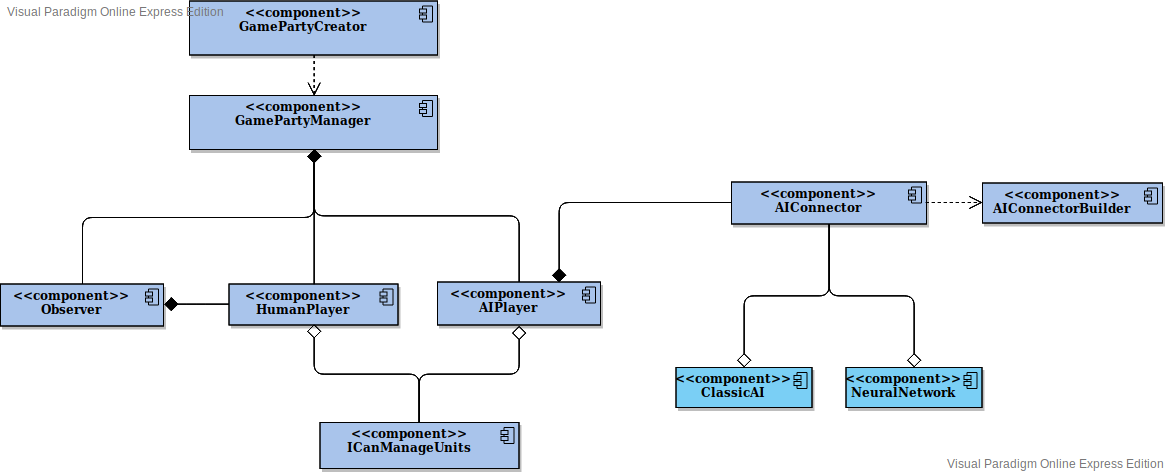

The diagram above was exported from draw.io. Its source (the exported page's mxGraphModel, read from the mxfile embedded in the PNG):
<mxGraphModel version="20190617" diagramType="ComponentDiagram" pwt="x" vpId="6Fd0vDaGsck0swAL" gridEnabled="false" gridColor="#e0e0e0" gridSize="10" guidesEnabled="true" pageVisible="true" page="1" pageWidth="1169" pageHeight="827" connectionArrowsEnabled="true" connectionPointsEnabled="true">
  <root>
    <UserObject label="" modelVpId="cFd0vDaGsck0swAH" vpId="cFd0vDaGsck0swAI" id="0">
      <mxCell />
    </UserObject>
    <UserObject label="" modelVpId="SFd0vDaGsck0swAJ" vpId="SFd0vDaGsck0swAK" id="1">
      <mxCell parent="0" />
    </UserObject>
    <UserObject label="ReplayManadgment" vpId="jPW8vDaGsck0swF6" modelVpId="jPW8vDaGsck0swF7" id="D-lLboUJFqsNvRz_HM9b-42">
      <stereotypes>
        <Stereotype name="component" />
      </stereotypes>
      <mxCell style="shape=Component;fillColor=#A9C4EB;verticalAlign=top;spacingTop=-2;spacingRight=19;shadow=1;" vertex="1" parent="1">
        <mxGeometry x="-447.5" y="-162" width="366" height="87" as="geometry" />
      </mxCell>
    </UserObject>
    <UserObject label="ReplayHandler" vpId="RsjsvDaGsck0swEL" modelVpId="xsjsvDaGsck0swEM" id="D-lLboUJFqsNvRz_HM9b-33">
      <stereotypes>
        <Stereotype name="component" />
      </stereotypes>
      <mxCell style="shape=Component;fillColor=#FFFF66;verticalAlign=top;spacingTop=-2;spacingRight=19" vertex="1" parent="D-lLboUJFqsNvRz_HM9b-42">
        <mxGeometry x="195" y="43.5" width="136" height="40" as="geometry" />
      </mxCell>
    </UserObject>
    <UserObject label="GameRecorder" vpId="w4XcvDaGsck0swE3" modelVpId="w4XcvDaGsck0swE4" id="D-lLboUJFqsNvRz_HM9b-38">
      <stereotypes>
        <Stereotype name="component" />
      </stereotypes>
      <mxCell style="shape=Component;fillColor=#FFFF66;verticalAlign=top;spacingTop=-2;spacingRight=19" vertex="1" parent="D-lLboUJFqsNvRz_HM9b-42">
        <mxGeometry x="24" y="43.5" width="136" height="40" as="geometry" />
      </mxCell>
    </UserObject>
    <UserObject label="InfoLogging" vpId="X4N8vDaGsck0swGO" modelVpId="34N8vDaGsck0swGP" id="D-lLboUJFqsNvRz_HM9b-43">
      <stereotypes>
        <Stereotype name="component" />
      </stereotypes>
      <mxCell style="shape=Component;fillColor=#A9C4EB;verticalAlign=top;spacingTop=-2;spacingRight=19;shadow=1;" vertex="1" parent="1">
        <mxGeometry x="-1088.5" y="-211.5" width="620" height="428" as="geometry" />
      </mxCell>
    </UserObject>
    <UserObject label="LoggerManager" vpId="WzGMvDaGsck0swAj" modelVpId="2zGMvDaGsck0swAk" id="D-lLboUJFqsNvRz_HM9b-9">
      <stereotypes>
        <Stereotype name="component" />
      </stereotypes>
      <mxCell style="shape=Component;fillColor=#7ACFF5;verticalAlign=top;spacingTop=-2;spacingRight=19" vertex="1" parent="D-lLboUJFqsNvRz_HM9b-43">
        <mxGeometry x="311" y="41.5" width="136" height="40" as="geometry" />
      </mxCell>
    </UserObject>
    <UserObject label="Logger" vpId="3pxMvDaGsck0swAx" modelVpId="3pxMvDaGsck0swAy" id="D-lLboUJFqsNvRz_HM9b-12">
      <stereotypes>
        <Stereotype name="component" />
      </stereotypes>
      <mxCell style="shape=Component;fillColor=#7ACFF5;verticalAlign=top;spacingTop=-2;spacingRight=19" vertex="1" parent="D-lLboUJFqsNvRz_HM9b-43">
        <mxGeometry x="311" y="183.5" width="136" height="40" as="geometry" />
      </mxCell>
    </UserObject>
    <UserObject label="Connection" vpId="ppAsvDaGsck0swCZ" modelVpId="ppAsvDaGsck0swCa" id="D-lLboUJFqsNvRz_HM9b-21">
      <mxCell style="shape=InstanceSpecification;fillColor=#7ACFF5;verticalAlign=top;spacingTop=-3" vertex="1" parent="D-lLboUJFqsNvRz_HM9b-43">
        <mxGeometry x="178.5" y="357.5" width="123" height="40" as="geometry" />
      </mxCell>
    </UserObject>
    <UserObject label="" vpId="1pAsvDaGsck0swCb" modelVpId="1pAsvDaGsck0swCc" id="D-lLboUJFqsNvRz_HM9b-22">
      <mxCell style="shape=Dependency;exitX=0.5;exitY=1;exitDx=0;exitDy=0;edgeStyle=orthogonalEdgeStyle;" edge="1" parent="D-lLboUJFqsNvRz_HM9b-43" source="D-lLboUJFqsNvRz_HM9b-12" target="D-lLboUJFqsNvRz_HM9b-21">
        <mxGeometry relative="1" as="geometry">
          <mxPoint x="-779" y="78" as="edgeLabelOffset" />
        </mxGeometry>
        <Array as="absPoints">
          <mxPoint x="-709" y="12" />
          <mxPoint x="-709" y="78" />
          <mxPoint x="-849" y="78" />
          <mxPoint x="-849" y="146" />
        </Array>
      </mxCell>
    </UserObject>
    <UserObject label="Selected" vpId="NJYsvDaGsck0swDJ" modelVpId="tJYsvDaGsck0swDK" id="D-lLboUJFqsNvRz_HM9b-27">
      <mxCell style="shape=InstanceSpecification;fillColor=#7ACFF5;verticalAlign=top;spacingTop=-3" vertex="1" parent="D-lLboUJFqsNvRz_HM9b-43">
        <mxGeometry x="413" y="339.5" width="80" height="40" as="geometry" />
      </mxCell>
    </UserObject>
    <UserObject label="" vpId="DJYsvDaGsck0swDL" modelVpId="DJYsvDaGsck0swDM" id="D-lLboUJFqsNvRz_HM9b-28">
      <mxCell style="shape=Dependency;exitX=0.5;exitY=1;exitDx=0;exitDy=0;edgeStyle=orthogonalEdgeStyle;" edge="1" parent="D-lLboUJFqsNvRz_HM9b-43" source="D-lLboUJFqsNvRz_HM9b-12" target="D-lLboUJFqsNvRz_HM9b-27">
        <mxGeometry relative="1" as="geometry">
          <mxPoint x="-672" y="70" as="edgeLabelOffset" />
        </mxGeometry>
        <Array as="absPoints">
          <mxPoint x="-709" y="12" />
          <mxPoint x="-709" y="70" />
          <mxPoint x="-636" y="70" />
          <mxPoint x="-636" y="128" />
        </Array>
      </mxCell>
    </UserObject>
    <UserObject label="Supplied" vpId="YqEsvDaGsck0swDT" modelVpId="YqEsvDaGsck0swDU" id="D-lLboUJFqsNvRz_HM9b-29">
      <mxCell style="shape=InstanceSpecification;fillColor=#7ACFF5;verticalAlign=top;spacingTop=-3" vertex="1" parent="D-lLboUJFqsNvRz_HM9b-43">
        <mxGeometry x="526" y="346.5" width="80" height="40" as="geometry" />
      </mxCell>
    </UserObject>
    <UserObject label="" vpId="0qEsvDaGsck0swDV" modelVpId="0qEsvDaGsck0swDW" id="D-lLboUJFqsNvRz_HM9b-30">
      <mxCell style="shape=Dependency;exitX=0.5;exitY=1;exitDx=0;exitDy=0;edgeStyle=orthogonalEdgeStyle;" edge="1" parent="D-lLboUJFqsNvRz_HM9b-43" source="D-lLboUJFqsNvRz_HM9b-12" target="D-lLboUJFqsNvRz_HM9b-29">
        <mxGeometry relative="1" as="geometry">
          <mxPoint x="-616" y="73" as="edgeLabelOffset" />
        </mxGeometry>
        <Array as="absPoints">
          <mxPoint x="-709" y="12" />
          <mxPoint x="-709" y="73" />
          <mxPoint x="-522" y="73" />
          <mxPoint x="-522" y="135" />
        </Array>
      </mxCell>
    </UserObject>
    <UserObject label="Battle" vpId="6L0svDaGsck0swDv" modelVpId="GL0svDaGsck0swDw" id="D-lLboUJFqsNvRz_HM9b-31">
      <mxCell style="shape=InstanceSpecification;fillColor=#7ACFF5;verticalAlign=top;spacingTop=-3" vertex="1" parent="D-lLboUJFqsNvRz_HM9b-43">
        <mxGeometry x="317.5" y="346.5" width="80" height="40" as="geometry" />
      </mxCell>
    </UserObject>
    <UserObject label="" vpId="hL0svDaGsck0swDx" modelVpId="hL0svDaGsck0swDy" id="D-lLboUJFqsNvRz_HM9b-32">
      <mxCell style="shape=Dependency;exitX=0.5;exitY=1;exitDx=0;exitDy=0;edgeStyle=orthogonalEdgeStyle;" edge="1" parent="D-lLboUJFqsNvRz_HM9b-43" source="D-lLboUJFqsNvRz_HM9b-12" target="D-lLboUJFqsNvRz_HM9b-31">
        <mxGeometry relative="1" as="geometry">
          <mxPoint x="-721" y="73" as="edgeLabelOffset" />
        </mxGeometry>
        <Array as="absPoints">
          <mxPoint x="-709" y="12" />
          <mxPoint x="-709" y="73" />
          <mxPoint x="-731" y="73" />
          <mxPoint x="-731" y="135" />
        </Array>
      </mxCell>
    </UserObject>
    <UserObject label="Упраляет логами конкретного игрока&lt;hr&gt;Получает/даёт данные о юнитах" vpId="jTnsvDaGsck0swEQ" modelVpId="jTnsvDaGsck0swER" id="D-lLboUJFqsNvRz_HM9b-34">
      <mxCell style="shape=Note;fillColor=#7ACFF5;html=1;align=left;verticalAlign=top" vertex="1" parent="D-lLboUJFqsNvRz_HM9b-43">
        <mxGeometry x="15" y="75.5" width="269" height="103" as="geometry" />
      </mxCell>
    </UserObject>
    <UserObject label="" vpId="HTnsvDaGsck0swES" modelVpId="HTnsvDaGsck0swET" id="D-lLboUJFqsNvRz_HM9b-35">
      <mxCell style="shape=Anchor;exitX=0;exitY=0.5;exitDx=0;exitDy=0;edgeStyle=orthogonalEdgeStyle;" edge="1" parent="D-lLboUJFqsNvRz_HM9b-43" source="D-lLboUJFqsNvRz_HM9b-9" target="D-lLboUJFqsNvRz_HM9b-34">
        <mxGeometry relative="1" as="geometry">
          <mxPoint x="-791" y="-117" as="edgeLabelOffset" />
        </mxGeometry>
        <Array as="absPoints">
          <mxPoint x="-777" y="-150" />
          <mxPoint x="-791" y="-150" />
          <mxPoint x="-791" y="-85" />
          <mxPoint x="-804" y="-85" />
        </Array>
      </mxCell>
    </UserObject>
    <UserObject label="Данные в виде: " vpId="c0tcvDaGsck0swEr" modelVpId="C0tcvDaGsck0swEs" id="D-lLboUJFqsNvRz_HM9b-36">
      <mxCell style="shape=Note;fillColor=#7ACFF5;html=1;align=left;verticalAlign=top" vertex="1" parent="D-lLboUJFqsNvRz_HM9b-43">
        <mxGeometry x="15" y="248" width="212" height="40" as="geometry" />
      </mxCell>
    </UserObject>
    <UserObject label="" vpId="a0tcvDaGsck0swEt" modelVpId="a0tcvDaGsck0swEu" id="D-lLboUJFqsNvRz_HM9b-37">
      <mxCell style="shape=Anchor;edgeStyle=orthogonalEdgeStyle;" edge="1" parent="D-lLboUJFqsNvRz_HM9b-43" source="D-lLboUJFqsNvRz_HM9b-12" target="D-lLboUJFqsNvRz_HM9b-36">
        <mxGeometry relative="1" as="geometry">
          <mxPoint x="-894" y="-8" as="edgeLabelOffset" />
        </mxGeometry>
        <Array as="absPoints">
          <mxPoint x="-778" y="-8" />
          <mxPoint x="-967" y="-8" />
          <mxPoint x="-967" y="37" />
        </Array>
      </mxCell>
    </UserObject>
    <UserObject label="" vpId="BMETvDaGsck0swsZ" modelVpId="BMETvDaGsck0swsa" id="D-lLboUJFqsNvRz_HM9b-112">
      <fromEnd aggregationKind="Composited" />
      <mxCell style="shape=Association;exitX=0.5;exitY=0;exitDx=0;exitDy=0;entryX=0.5;entryY=1;entryDx=0;entryDy=0;edgeStyle=orthogonalEdgeStyle;" edge="1" parent="D-lLboUJFqsNvRz_HM9b-43" source="D-lLboUJFqsNvRz_HM9b-12" target="D-lLboUJFqsNvRz_HM9b-9">
        <mxGeometry relative="1" as="geometry">
          <mxPoint x="-709" y="-80" as="edgeLabelOffset" />
        </mxGeometry>
        <Array as="absPoints">
          <mxPoint x="-709" y="-28" />
          <mxPoint x="-709" y="-130" />
        </Array>
      </mxCell>
    </UserObject>
    <UserObject label="GamePartyManager" vpId="bmuuvDaGsck0swIj" modelVpId="bmuuvDaGsck0swIk" id="D-lLboUJFqsNvRz_HM9b-60">
      <stereotypes>
        <Stereotype name="component" />
      </stereotypes>
      <mxCell style="shape=Component;fillColor=#A9C4EB;verticalAlign=top;spacingTop=-2;spacingRight=19;shadow=1;" vertex="1" parent="1">
        <mxGeometry x="-582" y="413" width="248" height="54" as="geometry" />
      </mxCell>
    </UserObject>
    <UserObject label="AIPlayer" vpId="Xq7uvDaGsck0swJG" modelVpId="Xq7uvDaGsck0swJH" id="D-lLboUJFqsNvRz_HM9b-62">
      <stereotypes>
        <Stereotype name="component" />
      </stereotypes>
      <mxCell style="shape=Component;fillColor=#A9C4EB;verticalAlign=top;spacingTop=-2;spacingRight=19;shadow=1;" vertex="1" parent="1">
        <mxGeometry x="-334" y="599.5" width="163" height="43" as="geometry" />
      </mxCell>
    </UserObject>
    <UserObject label="Observer" vpId="fqPuvDaGsck0swJb" modelVpId="fqPuvDaGsck0swJc" id="D-lLboUJFqsNvRz_HM9b-63">
      <stereotypes>
        <Stereotype name="component" />
      </stereotypes>
      <mxCell style="shape=Component;fillColor=#A9C4EB;verticalAlign=top;spacingTop=-2;spacingRight=19;shadow=1;" vertex="1" parent="1">
        <mxGeometry x="-771" y="601.5" width="163" height="42" as="geometry" />
      </mxCell>
    </UserObject>
    <UserObject label="ICanManageUnits" vpId="MW5BvDaGsck0swSk" modelVpId="sW5BvDaGsck0swSl" id="D-lLboUJFqsNvRz_HM9b-87">
      <stereotypes>
        <Stereotype name="component" />
      </stereotypes>
      <mxCell style="shape=Component;fillColor=#A9C4EB;verticalAlign=top;spacingTop=-2;spacingRight=19;shadow=1;" vertex="1" parent="1">
        <mxGeometry x="-451.5" y="740" width="199" height="46" as="geometry" />
      </mxCell>
    </UserObject>
    <UserObject label="" vpId="i8jBvDaGsck0swTc" modelVpId="i8jBvDaGsck0swTd" id="D-lLboUJFqsNvRz_HM9b-88">
      <fromEnd aggregationKind="Shared" />
      <mxCell style="shape=Association;exitX=0.5;exitY=1;exitDx=0;exitDy=0;entryX=0.5;entryY=0;entryDx=0;entryDy=0;edgeStyle=orthogonalEdgeStyle;" edge="1" parent="1" source="D-lLboUJFqsNvRz_HM9b-61" target="D-lLboUJFqsNvRz_HM9b-87">
        <mxGeometry relative="1" as="geometry">
          <mxPoint x="-406" y="692" as="edgeLabelOffset" />
        </mxGeometry>
        <Array as="absPoints">
          <mxPoint x="-457" y="642" />
          <mxPoint x="-457" y="692" />
          <mxPoint x="-352" y="692" />
          <mxPoint x="-352" y="740" />
        </Array>
      </mxCell>
    </UserObject>
    <UserObject label="" vpId="wpTBvDaGsck0swTn" modelVpId="wpTBvDaGsck0swTo" id="D-lLboUJFqsNvRz_HM9b-89">
      <fromEnd aggregationKind="Shared" />
      <mxCell style="shape=Association;exitX=0.5;exitY=1;exitDx=0;exitDy=0;edgeStyle=orthogonalEdgeStyle;" edge="1" parent="1" source="D-lLboUJFqsNvRz_HM9b-62" target="D-lLboUJFqsNvRz_HM9b-87">
        <mxGeometry relative="1" as="geometry">
          <mxPoint x="-302" y="692" as="edgeLabelOffset" />
        </mxGeometry>
        <Array as="absPoints">
          <mxPoint x="-252" y="643" />
          <mxPoint x="-252" y="692" />
          <mxPoint x="-352" y="692" />
          <mxPoint x="-352" y="740" />
        </Array>
      </mxCell>
    </UserObject>
    <UserObject label="HumanPlayer" vpId="kERuvDaGsck0swIx" modelVpId="kERuvDaGsck0swIy" id="D-lLboUJFqsNvRz_HM9b-61">
      <stereotypes>
        <Stereotype name="component" />
      </stereotypes>
      <mxCell style="shape=Component;fillColor=#A9C4EB;verticalAlign=top;spacingTop=-2;spacingRight=19;shadow=1;" vertex="1" parent="1">
        <mxGeometry x="-542.5" y="601.5" width="169" height="41" as="geometry" />
      </mxCell>
    </UserObject>
    <UserObject label="" vpId="Jq6hvDaGsck0swVx" modelVpId="Jq6hvDaGsck0swVy" id="D-lLboUJFqsNvRz_HM9b-91">
      <fromEnd aggregationKind="Composited" />
      <mxCell style="shape=Association;exitX=1;exitY=0.5;exitDx=0;exitDy=0;edgeStyle=orthogonalEdgeStyle;" edge="1" parent="1" source="D-lLboUJFqsNvRz_HM9b-63" target="D-lLboUJFqsNvRz_HM9b-61">
        <mxGeometry relative="1" as="geometry">
          <mxPoint x="-576" y="622" as="edgeLabelOffset" />
          <mxPoint x="-698.5294117647059" y="688" as="sourcePoint" />
          <mxPoint x="-378.52941176470586" y="162.5" as="targetPoint" />
        </mxGeometry>
        <Array as="absPoints">
          <mxPoint x="-607" y="622" />
          <mxPoint x="-576" y="622" />
          <mxPoint x="-542" y="622" />
        </Array>
      </mxCell>
    </UserObject>
    <UserObject label="AIConnector" vpId="JFrhvDaGsck0swWy" modelVpId="JFrhvDaGsck0swWz" id="D-lLboUJFqsNvRz_HM9b-92">
      <stereotypes>
        <Stereotype name="component" />
      </stereotypes>
      <mxCell style="shape=Component;fillColor=#A9C4EB;verticalAlign=top;spacingTop=-2;spacingRight=19;shadow=1;" vertex="1" parent="1">
        <mxGeometry x="-40" y="499.5" width="195" height="42" as="geometry" />
      </mxCell>
    </UserObject>
    <UserObject label="" vpId="IhLRvDaGsck0swaS" modelVpId="IhLRvDaGsck0swaT" id="D-lLboUJFqsNvRz_HM9b-96">
      <fromEnd aggregationKind="Composited" />
      <mxCell style="shape=Association;exitX=0.75;exitY=0;exitDx=0;exitDy=0;edgeStyle=orthogonalEdgeStyle;entryX=0;entryY=0.5;entryDx=0;entryDy=0;" edge="1" parent="1" source="D-lLboUJFqsNvRz_HM9b-62" target="D-lLboUJFqsNvRz_HM9b-92">
        <mxGeometry relative="1" as="geometry">
          <mxPoint x="-166" y="520" as="edgeLabelOffset" />
        </mxGeometry>
        <Array as="absPoints">
          <mxPoint x="-212" y="600" />
          <mxPoint x="-212" y="520" />
          <mxPoint x="-41" y="520" />
        </Array>
      </mxCell>
    </UserObject>
    <UserObject label="ClassicAI" vpId="_1IxvDaGsck0swba" modelVpId="_1IxvDaGsck0swbb" id="D-lLboUJFqsNvRz_HM9b-98">
      <stereotypes>
        <Stereotype name="component" />
      </stereotypes>
      <mxCell style="shape=Component;fillColor=#7ACFF5;verticalAlign=top;spacingTop=-2;spacingRight=19;shadow=1;" vertex="1" parent="1">
        <mxGeometry x="-95.5" y="685" width="136" height="40" as="geometry" />
      </mxCell>
    </UserObject>
    <UserObject label="NeuralNetwork" vpId="BaYxvDaGsck0swb3" modelVpId="BaYxvDaGsck0swb4" id="D-lLboUJFqsNvRz_HM9b-99">
      <stereotypes>
        <Stereotype name="component" />
      </stereotypes>
      <mxCell style="shape=Component;fillColor=#7ACFF5;verticalAlign=top;spacingTop=-2;spacingRight=19;shadow=1;" vertex="1" parent="1">
        <mxGeometry x="74.5" y="685" width="136" height="40" as="geometry" />
      </mxCell>
    </UserObject>
    <UserObject label="" vpId="tMixvDaGsck0swcj" modelVpId="tMixvDaGsck0swck" id="D-lLboUJFqsNvRz_HM9b-100">
      <fromEnd aggregationKind="Shared" />
      <mxCell style="shape=Association;exitX=0.5;exitY=0;exitDx=0;exitDy=0;edgeStyle=orthogonalEdgeStyle;" edge="1" parent="1" source="D-lLboUJFqsNvRz_HM9b-98" target="D-lLboUJFqsNvRz_HM9b-92">
        <mxGeometry relative="1" as="geometry">
          <mxPoint x="16" y="613" as="edgeLabelOffset" />
        </mxGeometry>
        <Array as="absPoints">
          <mxPoint x="-27" y="685" />
          <mxPoint x="-27" y="613" />
          <mxPoint x="58" y="613" />
          <mxPoint x="58" y="542" />
        </Array>
      </mxCell>
    </UserObject>
    <UserObject label="" vpId="o0SxvDaGsck0swcz" modelVpId="o0SxvDaGsck0swc0" id="D-lLboUJFqsNvRz_HM9b-101">
      <fromEnd aggregationKind="Shared" />
      <mxCell style="shape=Association;exitX=0.5;exitY=0;exitDx=0;exitDy=0;edgeStyle=orthogonalEdgeStyle;" edge="1" parent="1" source="D-lLboUJFqsNvRz_HM9b-99" target="D-lLboUJFqsNvRz_HM9b-92">
        <mxGeometry relative="1" as="geometry">
          <mxPoint x="99" y="613" as="edgeLabelOffset" />
        </mxGeometry>
        <Array as="absPoints">
          <mxPoint x="143" y="685" />
          <mxPoint x="143" y="613" />
          <mxPoint x="58" y="613" />
          <mxPoint x="58" y="542" />
        </Array>
      </mxCell>
    </UserObject>
    <UserObject label="AIConnectorBuilder" vpId="xBQpvDaGsck0swg1" modelVpId="xBQpvDaGsck0swg2" id="D-lLboUJFqsNvRz_HM9b-103">
      <stereotypes>
        <Stereotype name="component" />
      </stereotypes>
      <mxCell style="shape=Component;fillColor=#A9C4EB;verticalAlign=top;spacingTop=-2;spacingRight=19;shadow=1;" vertex="1" parent="1">
        <mxGeometry x="211" y="500.5" width="180" height="40" as="geometry" />
      </mxCell>
    </UserObject>
    <UserObject label="" vpId="mlNjvDaGsck0swrh" modelVpId="WlNjvDaGsck0swri" id="D-lLboUJFqsNvRz_HM9b-108">
      <mxCell style="shape=Dependency;exitX=1;exitY=0.5;exitDx=0;exitDy=0;entryX=0;entryY=0.5;entryDx=0;entryDy=0;edgeStyle=orthogonalEdgeStyle;" edge="1" parent="1" source="D-lLboUJFqsNvRz_HM9b-92" target="D-lLboUJFqsNvRz_HM9b-103">
        <mxGeometry relative="1" as="geometry">
          <mxPoint x="183" y="520" as="edgeLabelOffset" />
        </mxGeometry>
        <Array as="absPoints">
          <mxPoint x="154" y="520" />
          <mxPoint x="211" y="520" />
        </Array>
      </mxCell>
    </UserObject>
    <UserObject label="" vpId="3mPjvDaGsck0swr7" modelVpId="3mPjvDaGsck0swr8" id="D-lLboUJFqsNvRz_HM9b-109">
      <fromEnd aggregationKind="Composited" />
      <mxCell style="shape=Association;exitX=0.5;exitY=1;exitDx=0;exitDy=0;edgeStyle=orthogonalEdgeStyle;" edge="1" parent="1" source="D-lLboUJFqsNvRz_HM9b-60" target="D-lLboUJFqsNvRz_HM9b-63">
        <mxGeometry relative="1" as="geometry">
          <mxPoint x="-572" y="535" as="edgeLabelOffset" />
        </mxGeometry>
        <Array as="absPoints">
          <mxPoint x="-457" y="467" />
          <mxPoint x="-457" y="535" />
          <mxPoint x="-689" y="535" />
          <mxPoint x="-689" y="602" />
        </Array>
      </mxCell>
    </UserObject>
    <UserObject label="" vpId="UGvjvDaGsck0swsA" modelVpId="UGvjvDaGsck0swsB" id="D-lLboUJFqsNvRz_HM9b-110">
      <fromEnd aggregationKind="Composited" />
      <mxCell style="shape=Association;exitX=0.5;exitY=1;exitDx=0;exitDy=0;entryX=0.5;entryY=0;entryDx=0;entryDy=0;edgeStyle=orthogonalEdgeStyle;" edge="1" parent="1" source="D-lLboUJFqsNvRz_HM9b-60" target="D-lLboUJFqsNvRz_HM9b-61">
        <mxGeometry relative="1" as="geometry">
          <mxPoint x="-457" y="535" as="edgeLabelOffset" />
        </mxGeometry>
        <Array as="absPoints">
          <mxPoint x="-457" y="467" />
          <mxPoint x="-457" y="602" />
        </Array>
      </mxCell>
    </UserObject>
    <UserObject label="" vpId="zcfjvDaGsck0swsF" modelVpId="zcfjvDaGsck0swsG" id="D-lLboUJFqsNvRz_HM9b-111">
      <fromEnd aggregationKind="Composited" />
      <mxCell style="shape=Association;exitX=0.5;exitY=1;exitDx=0;exitDy=0;edgeStyle=orthogonalEdgeStyle;" edge="1" parent="1" source="D-lLboUJFqsNvRz_HM9b-60" target="D-lLboUJFqsNvRz_HM9b-62">
        <mxGeometry relative="1" as="geometry">
          <mxPoint x="-356" y="533" as="edgeLabelOffset" />
        </mxGeometry>
        <Array as="absPoints">
          <mxPoint x="-457" y="467" />
          <mxPoint x="-457" y="533" />
          <mxPoint x="-252" y="533" />
          <mxPoint x="-252" y="600" />
        </Array>
      </mxCell>
    </UserObject>
    <UserObject label="GamePartyCreator" vpId="T.qfvDaGsck0sws." modelVpId="T.qfvDaGsck0sws_" id="D-lLboUJFqsNvRz_HM9b-115">
      <stereotypes>
        <Stereotype name="component" />
      </stereotypes>
      <mxCell style="shape=Component;fillColor=#A9C4EB;verticalAlign=top;spacingTop=-2;spacingRight=19;shadow=1;" vertex="1" parent="1">
        <mxGeometry x="-582" y="318.5" width="248" height="54" as="geometry" />
      </mxCell>
    </UserObject>
    <UserObject label="" vpId="Oow_vDaGsck0swtM" modelVpId="Oow_vDaGsck0swtN" id="D-lLboUJFqsNvRz_HM9b-116">
      <mxCell style="shape=Dependency;entryX=0.5;entryY=0;entryDx=0;entryDy=0;edgeStyle=orthogonalEdgeStyle;" edge="1" parent="1" source="D-lLboUJFqsNvRz_HM9b-115" target="D-lLboUJFqsNvRz_HM9b-60">
        <mxGeometry relative="1" as="geometry">
          <mxPoint x="-457" y="393" as="edgeLabelOffset" />
        </mxGeometry>
        <Array as="absPoints">
          <mxPoint x="-457" y="373" />
          <mxPoint x="-457" y="393" />
          <mxPoint x="-457" y="413" />
        </Array>
      </mxCell>
    </UserObject>
  </root>
  <LibraryIds>
    <Item id="26999" />
  </LibraryIds>
</mxGraphModel>